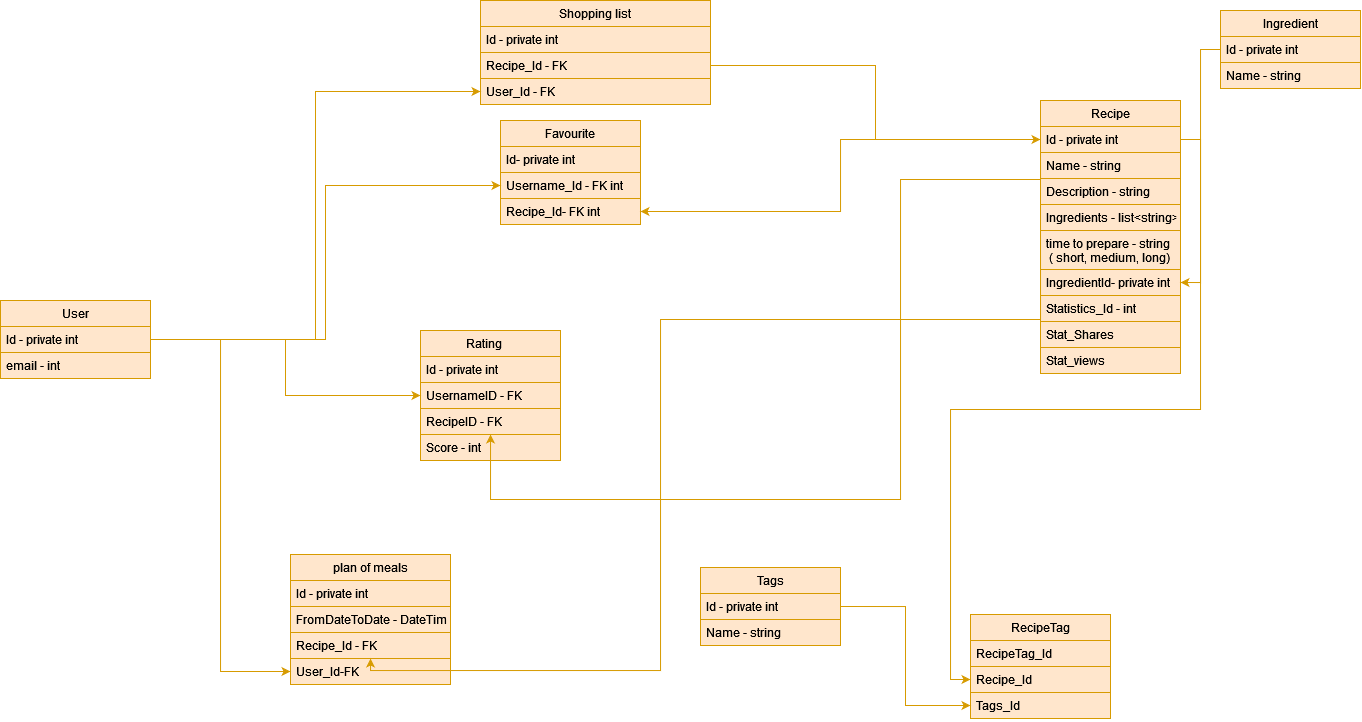

The diagram above was exported from draw.io. Its source (the exported page's mxGraphModel, read from the mxfile embedded in the PNG):
<mxGraphModel dx="1903" dy="1687" grid="1" gridSize="10" guides="1" tooltips="1" connect="1" arrows="1" fold="1" page="1" pageScale="1" pageWidth="850" pageHeight="1100" math="0" shadow="0" extFonts="Permanent Marker^https://fonts.googleapis.com/css?family=Permanent+Marker">
  <root>
    <mxCell id="0" />
    <mxCell id="1" parent="0" />
    <mxCell id="8Yktjuc70ZUYV25RMlgL-88" value="RecipeTag" style="swimlane;fontStyle=0;childLayout=stackLayout;horizontal=1;startSize=26;horizontalStack=0;resizeParent=1;resizeParentMax=0;resizeLast=0;collapsible=1;marginBottom=0;fillColor=#ffe6cc;strokeColor=#d79b00;" parent="1" vertex="1">
      <mxGeometry x="820" y="304" width="140" height="104" as="geometry" />
    </mxCell>
    <mxCell id="8Yktjuc70ZUYV25RMlgL-91" value="RecipeTag_Id" style="text;align=left;verticalAlign=top;spacingLeft=4;spacingRight=4;overflow=hidden;rotatable=0;points=[[0,0.5],[1,0.5]];portConstraint=eastwest;fillColor=#ffe6cc;strokeColor=#d79b00;" parent="8Yktjuc70ZUYV25RMlgL-88" vertex="1">
      <mxGeometry y="26" width="140" height="26" as="geometry" />
    </mxCell>
    <mxCell id="8Yktjuc70ZUYV25RMlgL-89" value="Recipe_Id" style="text;align=left;verticalAlign=top;spacingLeft=4;spacingRight=4;overflow=hidden;rotatable=0;points=[[0,0.5],[1,0.5]];portConstraint=eastwest;fillColor=#ffe6cc;strokeColor=#d79b00;" parent="8Yktjuc70ZUYV25RMlgL-88" vertex="1">
      <mxGeometry y="52" width="140" height="26" as="geometry" />
    </mxCell>
    <mxCell id="8Yktjuc70ZUYV25RMlgL-90" value="Tags_Id" style="text;align=left;verticalAlign=top;spacingLeft=4;spacingRight=4;overflow=hidden;rotatable=0;points=[[0,0.5],[1,0.5]];portConstraint=eastwest;fillColor=#ffe6cc;strokeColor=#d79b00;" parent="8Yktjuc70ZUYV25RMlgL-88" vertex="1">
      <mxGeometry y="78" width="140" height="26" as="geometry" />
    </mxCell>
    <mxCell id="8Yktjuc70ZUYV25RMlgL-94" value="Tags" style="swimlane;fontStyle=0;childLayout=stackLayout;horizontal=1;startSize=26;horizontalStack=0;resizeParent=1;resizeParentMax=0;resizeLast=0;collapsible=1;marginBottom=0;fillColor=#ffe6cc;strokeColor=#d79b00;" parent="1" vertex="1">
      <mxGeometry x="550" y="257" width="140" height="78" as="geometry" />
    </mxCell>
    <mxCell id="8Yktjuc70ZUYV25RMlgL-95" value="Id - private int" style="text;align=left;verticalAlign=top;spacingLeft=4;spacingRight=4;overflow=hidden;rotatable=0;points=[[0,0.5],[1,0.5]];portConstraint=eastwest;fillColor=#ffe6cc;strokeColor=#d79b00;" parent="8Yktjuc70ZUYV25RMlgL-94" vertex="1">
      <mxGeometry y="26" width="140" height="26" as="geometry" />
    </mxCell>
    <mxCell id="8Yktjuc70ZUYV25RMlgL-96" value="Name - string" style="text;align=left;verticalAlign=top;spacingLeft=4;spacingRight=4;overflow=hidden;rotatable=0;points=[[0,0.5],[1,0.5]];portConstraint=eastwest;fillColor=#ffe6cc;strokeColor=#d79b00;" parent="8Yktjuc70ZUYV25RMlgL-94" vertex="1">
      <mxGeometry y="52" width="140" height="26" as="geometry" />
    </mxCell>
    <mxCell id="8Yktjuc70ZUYV25RMlgL-98" value="Favourite" style="swimlane;fontStyle=0;childLayout=stackLayout;horizontal=1;startSize=26;horizontalStack=0;resizeParent=1;resizeParentMax=0;resizeLast=0;collapsible=1;marginBottom=0;fillColor=#ffe6cc;strokeColor=#d79b00;" parent="1" vertex="1">
      <mxGeometry x="350" y="-190" width="140" height="104" as="geometry" />
    </mxCell>
    <mxCell id="8Yktjuc70ZUYV25RMlgL-99" value="Id- private int" style="text;align=left;verticalAlign=top;spacingLeft=4;spacingRight=4;overflow=hidden;rotatable=0;points=[[0,0.5],[1,0.5]];portConstraint=eastwest;fillColor=#ffe6cc;strokeColor=#d79b00;" parent="8Yktjuc70ZUYV25RMlgL-98" vertex="1">
      <mxGeometry y="26" width="140" height="26" as="geometry" />
    </mxCell>
    <mxCell id="8Yktjuc70ZUYV25RMlgL-100" value="Username_Id - FK int" style="text;align=left;verticalAlign=top;spacingLeft=4;spacingRight=4;overflow=hidden;rotatable=0;points=[[0,0.5],[1,0.5]];portConstraint=eastwest;fillColor=#ffe6cc;strokeColor=#d79b00;" parent="8Yktjuc70ZUYV25RMlgL-98" vertex="1">
      <mxGeometry y="52" width="140" height="26" as="geometry" />
    </mxCell>
    <mxCell id="8Yktjuc70ZUYV25RMlgL-101" value="Recipe_Id- FK int" style="text;align=left;verticalAlign=top;spacingLeft=4;spacingRight=4;overflow=hidden;rotatable=0;points=[[0,0.5],[1,0.5]];portConstraint=eastwest;fillColor=#ffe6cc;strokeColor=#d79b00;" parent="8Yktjuc70ZUYV25RMlgL-98" vertex="1">
      <mxGeometry y="78" width="140" height="26" as="geometry" />
    </mxCell>
    <mxCell id="8Yktjuc70ZUYV25RMlgL-102" value="Recipe" style="swimlane;fontStyle=0;childLayout=stackLayout;horizontal=1;startSize=26;horizontalStack=0;resizeParent=1;resizeParentMax=0;resizeLast=0;collapsible=1;marginBottom=0;fillColor=#ffe6cc;strokeColor=#d79b00;" parent="1" vertex="1">
      <mxGeometry x="890" y="-210" width="140" height="273" as="geometry" />
    </mxCell>
    <mxCell id="8Yktjuc70ZUYV25RMlgL-103" value="Id - private int" style="text;align=left;verticalAlign=top;spacingLeft=4;spacingRight=4;overflow=hidden;rotatable=0;points=[[0,0.5],[1,0.5]];portConstraint=eastwest;fillColor=#ffe6cc;strokeColor=#d79b00;" parent="8Yktjuc70ZUYV25RMlgL-102" vertex="1">
      <mxGeometry y="26" width="140" height="26" as="geometry" />
    </mxCell>
    <mxCell id="8Yktjuc70ZUYV25RMlgL-104" value="Name - string" style="text;align=left;verticalAlign=top;spacingLeft=4;spacingRight=4;overflow=hidden;rotatable=0;points=[[0,0.5],[1,0.5]];portConstraint=eastwest;fillColor=#ffe6cc;strokeColor=#d79b00;" parent="8Yktjuc70ZUYV25RMlgL-102" vertex="1">
      <mxGeometry y="52" width="140" height="26" as="geometry" />
    </mxCell>
    <mxCell id="8Yktjuc70ZUYV25RMlgL-184" value="Description - string" style="text;align=left;verticalAlign=top;spacingLeft=4;spacingRight=4;overflow=hidden;rotatable=0;points=[[0,0.5],[1,0.5]];portConstraint=eastwest;fillColor=#ffe6cc;strokeColor=#d79b00;" parent="8Yktjuc70ZUYV25RMlgL-102" vertex="1">
      <mxGeometry y="78" width="140" height="26" as="geometry" />
    </mxCell>
    <mxCell id="8Yktjuc70ZUYV25RMlgL-182" value="Ingredients - list&lt;string&gt;" style="text;align=left;verticalAlign=top;spacingLeft=4;spacingRight=4;overflow=hidden;rotatable=0;points=[[0,0.5],[1,0.5]];portConstraint=eastwest;fillColor=#ffe6cc;strokeColor=#d79b00;" parent="8Yktjuc70ZUYV25RMlgL-102" vertex="1">
      <mxGeometry y="104" width="140" height="26" as="geometry" />
    </mxCell>
    <mxCell id="8Yktjuc70ZUYV25RMlgL-183" value="time to prepare - string&#10; ( short, medium, long)" style="text;align=left;verticalAlign=top;spacingLeft=4;spacingRight=4;overflow=hidden;rotatable=0;points=[[0,0.5],[1,0.5]];portConstraint=eastwest;fillColor=#ffe6cc;strokeColor=#d79b00;" parent="8Yktjuc70ZUYV25RMlgL-102" vertex="1">
      <mxGeometry y="130" width="140" height="39" as="geometry" />
    </mxCell>
    <mxCell id="8Yktjuc70ZUYV25RMlgL-190" value="IngredientId- private int" style="text;align=left;verticalAlign=top;spacingLeft=4;spacingRight=4;overflow=hidden;rotatable=0;points=[[0,0.5],[1,0.5]];portConstraint=eastwest;fillColor=#ffe6cc;strokeColor=#d79b00;" parent="8Yktjuc70ZUYV25RMlgL-102" vertex="1">
      <mxGeometry y="169" width="140" height="26" as="geometry" />
    </mxCell>
    <mxCell id="8Yktjuc70ZUYV25RMlgL-197" value="Statistics_Id - int" style="text;align=left;verticalAlign=top;spacingLeft=4;spacingRight=4;overflow=hidden;rotatable=0;points=[[0,0.5],[1,0.5]];portConstraint=eastwest;fillColor=#ffe6cc;strokeColor=#d79b00;" parent="8Yktjuc70ZUYV25RMlgL-102" vertex="1">
      <mxGeometry y="195" width="140" height="26" as="geometry" />
    </mxCell>
    <mxCell id="8Yktjuc70ZUYV25RMlgL-198" value="Stat_Shares" style="text;align=left;verticalAlign=top;spacingLeft=4;spacingRight=4;overflow=hidden;rotatable=0;points=[[0,0.5],[1,0.5]];portConstraint=eastwest;fillColor=#ffe6cc;strokeColor=#d79b00;" parent="8Yktjuc70ZUYV25RMlgL-102" vertex="1">
      <mxGeometry y="221" width="140" height="26" as="geometry" />
    </mxCell>
    <mxCell id="8Yktjuc70ZUYV25RMlgL-199" value="Stat_views" style="text;align=left;verticalAlign=top;spacingLeft=4;spacingRight=4;overflow=hidden;rotatable=0;points=[[0,0.5],[1,0.5]];portConstraint=eastwest;fillColor=#ffe6cc;strokeColor=#d79b00;" parent="8Yktjuc70ZUYV25RMlgL-102" vertex="1">
      <mxGeometry y="247" width="140" height="26" as="geometry" />
    </mxCell>
    <mxCell id="8Yktjuc70ZUYV25RMlgL-106" value="Rating    " style="swimlane;fontStyle=0;childLayout=stackLayout;horizontal=1;startSize=26;horizontalStack=0;resizeParent=1;resizeParentMax=0;resizeLast=0;collapsible=1;marginBottom=0;fillColor=#ffe6cc;strokeColor=#d79b00;" parent="1" vertex="1">
      <mxGeometry x="270" y="20" width="140" height="130" as="geometry" />
    </mxCell>
    <mxCell id="8Yktjuc70ZUYV25RMlgL-107" value="Id - private int&#10;" style="text;align=left;verticalAlign=top;spacingLeft=4;spacingRight=4;overflow=hidden;rotatable=0;points=[[0,0.5],[1,0.5]];portConstraint=eastwest;fillColor=#ffe6cc;strokeColor=#d79b00;" parent="8Yktjuc70ZUYV25RMlgL-106" vertex="1">
      <mxGeometry y="26" width="140" height="26" as="geometry" />
    </mxCell>
    <mxCell id="8Yktjuc70ZUYV25RMlgL-155" value="UsernameID - FK&#10;" style="text;align=left;verticalAlign=top;spacingLeft=4;spacingRight=4;overflow=hidden;rotatable=0;points=[[0,0.5],[1,0.5]];portConstraint=eastwest;fillColor=#ffe6cc;strokeColor=#d79b00;" parent="8Yktjuc70ZUYV25RMlgL-106" vertex="1">
      <mxGeometry y="52" width="140" height="26" as="geometry" />
    </mxCell>
    <mxCell id="8Yktjuc70ZUYV25RMlgL-156" value="RecipeID - FK" style="text;align=left;verticalAlign=top;spacingLeft=4;spacingRight=4;overflow=hidden;rotatable=0;points=[[0,0.5],[1,0.5]];portConstraint=eastwest;fillColor=#ffe6cc;strokeColor=#d79b00;" parent="8Yktjuc70ZUYV25RMlgL-106" vertex="1">
      <mxGeometry y="78" width="140" height="26" as="geometry" />
    </mxCell>
    <mxCell id="8Yktjuc70ZUYV25RMlgL-200" value="Score - int" style="text;align=left;verticalAlign=top;spacingLeft=4;spacingRight=4;overflow=hidden;rotatable=0;points=[[0,0.5],[1,0.5]];portConstraint=eastwest;fillColor=#ffe6cc;strokeColor=#d79b00;" parent="8Yktjuc70ZUYV25RMlgL-106" vertex="1">
      <mxGeometry y="104" width="140" height="26" as="geometry" />
    </mxCell>
    <mxCell id="8Yktjuc70ZUYV25RMlgL-110" value="plan of meals" style="swimlane;fontStyle=0;childLayout=stackLayout;horizontal=1;startSize=26;horizontalStack=0;resizeParent=1;resizeParentMax=0;resizeLast=0;collapsible=1;marginBottom=0;fillColor=#ffe6cc;strokeColor=#d79b00;" parent="1" vertex="1">
      <mxGeometry x="140" y="244" width="160" height="130" as="geometry" />
    </mxCell>
    <mxCell id="8Yktjuc70ZUYV25RMlgL-111" value="Id - private int" style="text;align=left;verticalAlign=top;spacingLeft=4;spacingRight=4;overflow=hidden;rotatable=0;points=[[0,0.5],[1,0.5]];portConstraint=eastwest;fillColor=#ffe6cc;strokeColor=#d79b00;" parent="8Yktjuc70ZUYV25RMlgL-110" vertex="1">
      <mxGeometry y="26" width="160" height="26" as="geometry" />
    </mxCell>
    <mxCell id="8Yktjuc70ZUYV25RMlgL-113" value="FromDateToDate - DateTime" style="text;align=left;verticalAlign=top;spacingLeft=4;spacingRight=4;overflow=hidden;rotatable=0;points=[[0,0.5],[1,0.5]];portConstraint=eastwest;fillColor=#ffe6cc;strokeColor=#d79b00;" parent="8Yktjuc70ZUYV25RMlgL-110" vertex="1">
      <mxGeometry y="52" width="160" height="26" as="geometry" />
    </mxCell>
    <mxCell id="8Yktjuc70ZUYV25RMlgL-148" value="Recipe_Id - FK" style="text;align=left;verticalAlign=top;spacingLeft=4;spacingRight=4;overflow=hidden;rotatable=0;points=[[0,0.5],[1,0.5]];portConstraint=eastwest;fillColor=#ffe6cc;strokeColor=#d79b00;" parent="8Yktjuc70ZUYV25RMlgL-110" vertex="1">
      <mxGeometry y="78" width="160" height="26" as="geometry" />
    </mxCell>
    <mxCell id="8Yktjuc70ZUYV25RMlgL-149" value="User_Id-FK" style="text;align=left;verticalAlign=top;spacingLeft=4;spacingRight=4;overflow=hidden;rotatable=0;points=[[0,0.5],[1,0.5]];portConstraint=eastwest;fillColor=#ffe6cc;strokeColor=#d79b00;" parent="8Yktjuc70ZUYV25RMlgL-110" vertex="1">
      <mxGeometry y="104" width="160" height="26" as="geometry" />
    </mxCell>
    <mxCell id="8Yktjuc70ZUYV25RMlgL-114" value="User" style="swimlane;fontStyle=0;childLayout=stackLayout;horizontal=1;startSize=26;horizontalStack=0;resizeParent=1;resizeParentMax=0;resizeLast=0;collapsible=1;marginBottom=0;fillColor=#ffe6cc;strokeColor=#d79b00;" parent="1" vertex="1">
      <mxGeometry x="-150" y="-10" width="150" height="78" as="geometry" />
    </mxCell>
    <mxCell id="8Yktjuc70ZUYV25RMlgL-115" value="Id - private int" style="text;align=left;verticalAlign=top;spacingLeft=4;spacingRight=4;overflow=hidden;rotatable=0;points=[[0,0.5],[1,0.5]];portConstraint=eastwest;fillColor=#ffe6cc;strokeColor=#d79b00;" parent="8Yktjuc70ZUYV25RMlgL-114" vertex="1">
      <mxGeometry y="26" width="150" height="26" as="geometry" />
    </mxCell>
    <mxCell id="8Yktjuc70ZUYV25RMlgL-116" value="email - int" style="text;align=left;verticalAlign=top;spacingLeft=4;spacingRight=4;overflow=hidden;rotatable=0;points=[[0,0.5],[1,0.5]];portConstraint=eastwest;fillColor=#ffe6cc;strokeColor=#d79b00;" parent="8Yktjuc70ZUYV25RMlgL-114" vertex="1">
      <mxGeometry y="52" width="150" height="26" as="geometry" />
    </mxCell>
    <mxCell id="8Yktjuc70ZUYV25RMlgL-118" value="Shopping list" style="swimlane;fontStyle=0;childLayout=stackLayout;horizontal=1;startSize=26;horizontalStack=0;resizeParent=1;resizeParentMax=0;resizeLast=0;collapsible=1;marginBottom=0;fillColor=#ffe6cc;strokeColor=#d79b00;" parent="1" vertex="1">
      <mxGeometry x="330" y="-310" width="230" height="104" as="geometry" />
    </mxCell>
    <mxCell id="8Yktjuc70ZUYV25RMlgL-120" value="Id - private int" style="text;align=left;verticalAlign=top;spacingLeft=4;spacingRight=4;overflow=hidden;rotatable=0;points=[[0,0.5],[1,0.5]];portConstraint=eastwest;fillColor=#ffe6cc;strokeColor=#d79b00;" parent="8Yktjuc70ZUYV25RMlgL-118" vertex="1">
      <mxGeometry y="26" width="230" height="26" as="geometry" />
    </mxCell>
    <mxCell id="8Yktjuc70ZUYV25RMlgL-119" value="Recipe_Id - FK" style="text;align=left;verticalAlign=top;spacingLeft=4;spacingRight=4;overflow=hidden;rotatable=0;points=[[0,0.5],[1,0.5]];portConstraint=eastwest;fillColor=#ffe6cc;strokeColor=#d79b00;" parent="8Yktjuc70ZUYV25RMlgL-118" vertex="1">
      <mxGeometry y="52" width="230" height="26" as="geometry" />
    </mxCell>
    <mxCell id="8Yktjuc70ZUYV25RMlgL-121" value="User_Id - FK" style="text;align=left;verticalAlign=top;spacingLeft=4;spacingRight=4;overflow=hidden;rotatable=0;points=[[0,0.5],[1,0.5]];portConstraint=eastwest;fillColor=#ffe6cc;strokeColor=#d79b00;" parent="8Yktjuc70ZUYV25RMlgL-118" vertex="1">
      <mxGeometry y="78" width="230" height="26" as="geometry" />
    </mxCell>
    <mxCell id="8Yktjuc70ZUYV25RMlgL-152" style="edgeStyle=orthogonalEdgeStyle;rounded=0;orthogonalLoop=1;jettySize=auto;html=1;exitX=1;exitY=0.5;exitDx=0;exitDy=0;entryX=0;entryY=0.5;entryDx=0;entryDy=0;fillColor=#ffe6cc;strokeColor=#d79b00;" parent="1" source="8Yktjuc70ZUYV25RMlgL-103" target="8Yktjuc70ZUYV25RMlgL-89" edge="1">
      <mxGeometry relative="1" as="geometry" />
    </mxCell>
    <mxCell id="8Yktjuc70ZUYV25RMlgL-153" style="edgeStyle=orthogonalEdgeStyle;rounded=0;orthogonalLoop=1;jettySize=auto;html=1;exitX=1;exitY=0.5;exitDx=0;exitDy=0;entryX=0;entryY=0.5;entryDx=0;entryDy=0;fillColor=#ffe6cc;strokeColor=#d79b00;" parent="1" source="8Yktjuc70ZUYV25RMlgL-115" target="8Yktjuc70ZUYV25RMlgL-100" edge="1">
      <mxGeometry relative="1" as="geometry" />
    </mxCell>
    <mxCell id="8Yktjuc70ZUYV25RMlgL-154" style="edgeStyle=orthogonalEdgeStyle;rounded=0;orthogonalLoop=1;jettySize=auto;html=1;exitX=0;exitY=0.5;exitDx=0;exitDy=0;fillColor=#ffe6cc;strokeColor=#d79b00;" parent="1" source="8Yktjuc70ZUYV25RMlgL-103" target="8Yktjuc70ZUYV25RMlgL-101" edge="1">
      <mxGeometry relative="1" as="geometry" />
    </mxCell>
    <mxCell id="8Yktjuc70ZUYV25RMlgL-157" style="edgeStyle=orthogonalEdgeStyle;rounded=0;orthogonalLoop=1;jettySize=auto;html=1;exitX=0;exitY=0.5;exitDx=0;exitDy=0;fillColor=#ffe6cc;strokeColor=#d79b00;" parent="1" source="8Yktjuc70ZUYV25RMlgL-103" target="8Yktjuc70ZUYV25RMlgL-156" edge="1">
      <mxGeometry relative="1" as="geometry">
        <Array as="points">
          <mxPoint x="750" y="-131" />
          <mxPoint x="750" y="189" />
        </Array>
      </mxGeometry>
    </mxCell>
    <mxCell id="8Yktjuc70ZUYV25RMlgL-158" style="edgeStyle=orthogonalEdgeStyle;rounded=0;orthogonalLoop=1;jettySize=auto;html=1;exitX=1;exitY=0.5;exitDx=0;exitDy=0;entryX=0;entryY=0.5;entryDx=0;entryDy=0;fillColor=#ffe6cc;strokeColor=#d79b00;" parent="1" source="8Yktjuc70ZUYV25RMlgL-115" target="8Yktjuc70ZUYV25RMlgL-155" edge="1">
      <mxGeometry relative="1" as="geometry" />
    </mxCell>
    <mxCell id="8Yktjuc70ZUYV25RMlgL-159" style="edgeStyle=orthogonalEdgeStyle;rounded=0;orthogonalLoop=1;jettySize=auto;html=1;exitX=1;exitY=0.5;exitDx=0;exitDy=0;fillColor=#ffe6cc;strokeColor=#d79b00;" parent="1" source="8Yktjuc70ZUYV25RMlgL-115" target="8Yktjuc70ZUYV25RMlgL-149" edge="1">
      <mxGeometry relative="1" as="geometry" />
    </mxCell>
    <mxCell id="8Yktjuc70ZUYV25RMlgL-160" style="edgeStyle=orthogonalEdgeStyle;rounded=0;orthogonalLoop=1;jettySize=auto;html=1;exitX=1;exitY=0.5;exitDx=0;exitDy=0;fillColor=#ffe6cc;strokeColor=#d79b00;" parent="1" source="8Yktjuc70ZUYV25RMlgL-115" target="8Yktjuc70ZUYV25RMlgL-121" edge="1">
      <mxGeometry relative="1" as="geometry" />
    </mxCell>
    <mxCell id="8Yktjuc70ZUYV25RMlgL-165" style="edgeStyle=orthogonalEdgeStyle;rounded=0;orthogonalLoop=1;jettySize=auto;html=1;exitX=1;exitY=0.5;exitDx=0;exitDy=0;fillColor=#ffe6cc;strokeColor=#d79b00;" parent="1" source="8Yktjuc70ZUYV25RMlgL-95" target="8Yktjuc70ZUYV25RMlgL-90" edge="1">
      <mxGeometry relative="1" as="geometry" />
    </mxCell>
    <mxCell id="8Yktjuc70ZUYV25RMlgL-167" style="edgeStyle=orthogonalEdgeStyle;rounded=0;orthogonalLoop=1;jettySize=auto;html=1;exitX=0;exitY=0.5;exitDx=0;exitDy=0;fillColor=#ffe6cc;strokeColor=#d79b00;" parent="1" source="8Yktjuc70ZUYV25RMlgL-103" target="8Yktjuc70ZUYV25RMlgL-148" edge="1">
      <mxGeometry relative="1" as="geometry">
        <mxPoint x="590" y="360" as="targetPoint" />
        <Array as="points">
          <mxPoint x="510" y="9" />
          <mxPoint x="510" y="360" />
        </Array>
      </mxGeometry>
    </mxCell>
    <mxCell id="8Yktjuc70ZUYV25RMlgL-171" style="edgeStyle=orthogonalEdgeStyle;rounded=0;orthogonalLoop=1;jettySize=auto;html=1;exitX=1;exitY=0.5;exitDx=0;exitDy=0;fillColor=#ffe6cc;strokeColor=#d79b00;" parent="1" source="8Yktjuc70ZUYV25RMlgL-119" target="8Yktjuc70ZUYV25RMlgL-103" edge="1">
      <mxGeometry relative="1" as="geometry" />
    </mxCell>
    <mxCell id="8Yktjuc70ZUYV25RMlgL-185" value="Ingredient" style="swimlane;fontStyle=0;childLayout=stackLayout;horizontal=1;startSize=26;horizontalStack=0;resizeParent=1;resizeParentMax=0;resizeLast=0;collapsible=1;marginBottom=0;fillColor=#ffe6cc;strokeColor=#d79b00;" parent="1" vertex="1">
      <mxGeometry x="1070" y="-300" width="140" height="78" as="geometry" />
    </mxCell>
    <mxCell id="8Yktjuc70ZUYV25RMlgL-186" value="Id - private int" style="text;align=left;verticalAlign=top;spacingLeft=4;spacingRight=4;overflow=hidden;rotatable=0;points=[[0,0.5],[1,0.5]];portConstraint=eastwest;fillColor=#ffe6cc;strokeColor=#d79b00;" parent="8Yktjuc70ZUYV25RMlgL-185" vertex="1">
      <mxGeometry y="26" width="140" height="26" as="geometry" />
    </mxCell>
    <mxCell id="8Yktjuc70ZUYV25RMlgL-188" value="Name - string" style="text;align=left;verticalAlign=top;spacingLeft=4;spacingRight=4;overflow=hidden;rotatable=0;points=[[0,0.5],[1,0.5]];portConstraint=eastwest;fillColor=#ffe6cc;strokeColor=#d79b00;" parent="8Yktjuc70ZUYV25RMlgL-185" vertex="1">
      <mxGeometry y="52" width="140" height="26" as="geometry" />
    </mxCell>
    <mxCell id="8Yktjuc70ZUYV25RMlgL-191" style="edgeStyle=orthogonalEdgeStyle;rounded=0;orthogonalLoop=1;jettySize=auto;html=1;exitX=0;exitY=0.5;exitDx=0;exitDy=0;entryX=1;entryY=0.5;entryDx=0;entryDy=0;fillColor=#ffe6cc;strokeColor=#d79b00;" parent="1" source="8Yktjuc70ZUYV25RMlgL-186" target="8Yktjuc70ZUYV25RMlgL-190" edge="1">
      <mxGeometry relative="1" as="geometry" />
    </mxCell>
  </root>
</mxGraphModel>